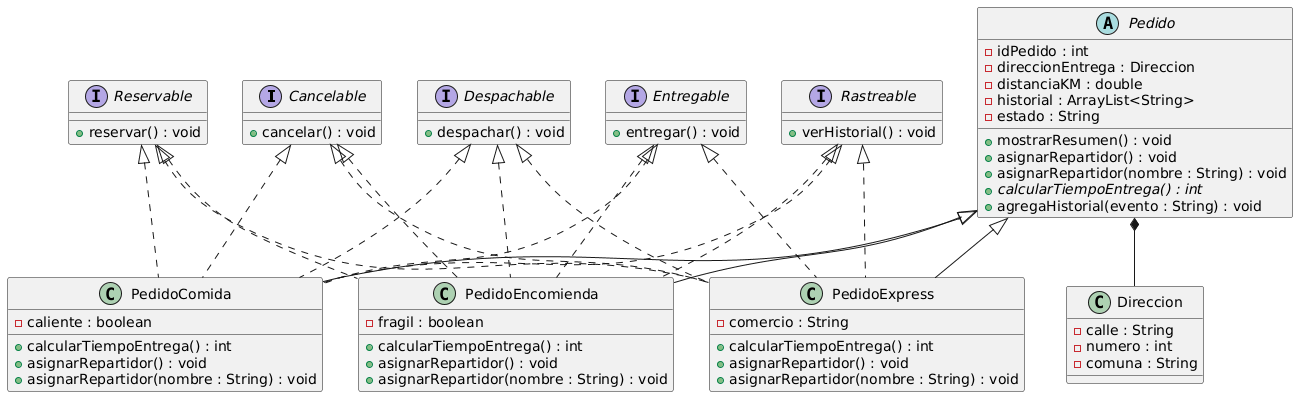

The diagram above was rendered by PlantUML. Its source (embedded in the PNG):
@startuml
interface Cancelable {
    + cancelar() : void
}

interface Despachable {
    + despachar() : void
}

interface Entregable {
    + entregar() : void
}

interface Rastreable {
    + verHistorial() : void
}

interface Reservable {
    + reservar() : void
}


class Direccion {
    - calle : String
    - numero : int
    - comuna : String
}


abstract class Pedido {
    - idPedido : int
    - direccionEntrega : Direccion
    - distanciaKM : double
    - historial : ArrayList<String>
    - estado : String

    + mostrarResumen() : void
    + asignarRepartidor() : void
    + asignarRepartidor(nombre : String) : void
    {abstract} + calcularTiempoEntrega() : int
    + agregaHistorial(evento : String) : void
}


class PedidoComida {
    - caliente : boolean
    + calcularTiempoEntrega() : int
    + asignarRepartidor() : void
    + asignarRepartidor(nombre : String) : void
}


class PedidoEncomienda {
    - fragil : boolean
    + calcularTiempoEntrega() : int
    + asignarRepartidor() : void
    + asignarRepartidor(nombre : String) : void
}


class PedidoExpress {
    - comercio : String
    + calcularTiempoEntrega() : int
    + asignarRepartidor() : void
    + asignarRepartidor(nombre : String) : void
}


Pedido <|-- PedidoComida
Pedido <|-- PedidoEncomienda
Pedido <|-- PedidoExpress

Pedido *-- Direccion

Cancelable <|.. PedidoComida
Despachable <|.. PedidoComida
Entregable <|.. PedidoComida
Rastreable <|.. PedidoComida
Reservable <|.. PedidoComida

Cancelable <|.. PedidoEncomienda
Despachable <|.. PedidoEncomienda
Entregable <|.. PedidoEncomienda
Rastreable <|.. PedidoEncomienda
Reservable <|.. PedidoEncomienda

Cancelable <|.. PedidoExpress
Despachable <|.. PedidoExpress
Entregable <|.. PedidoExpress
Rastreable <|.. PedidoExpress
Reservable <|.. PedidoExpress
@enduml